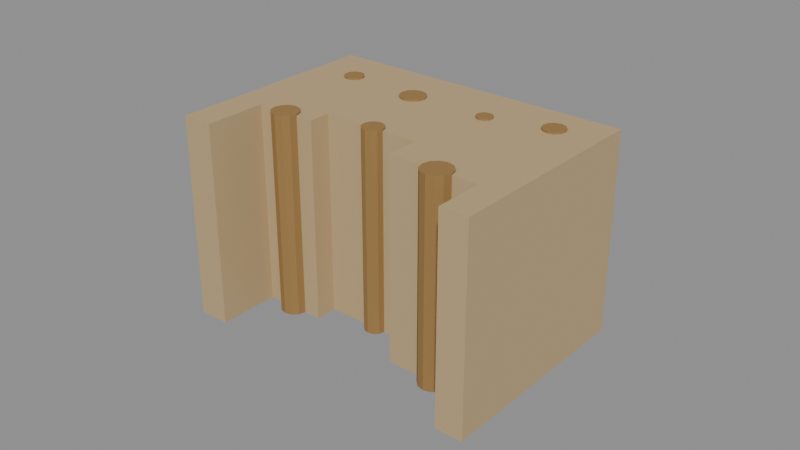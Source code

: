 # Source: skolithos-pipe-field.blend  (saved by Blender 4.3.34; exported with 4.5.12 LTS)
import bpy
from mathutils import Matrix  # noqa: F401  (used for matrix-valued properties, if any)

bpy.ops.wm.read_factory_settings(use_empty=True)
scene = bpy.context.scene
scene.name = 'Scene'

# ---- collections
col_export = bpy.data.collections.new('EXPORT'); scene.collection.children.link(col_export)

# ---- materials (node trees are filled in below, after node groups)
mat_skolithos_pipe_field_palette_0 = bpy.data.materials.new('skolithos-pipe-field-palette-0')
mat_skolithos_pipe_field_palette_0.use_backface_culling = True
mat_skolithos_pipe_field_palette_0.diffuse_color = (0.5089, 0.3712, 0.1946, 1.0)
mat_skolithos_pipe_field_palette_0.roughness = 0.85
mat_skolithos_pipe_field_palette_1 = bpy.data.materials.new('skolithos-pipe-field-palette-1')
mat_skolithos_pipe_field_palette_1.use_backface_culling = True
mat_skolithos_pipe_field_palette_1.diffuse_color = (0.6105, 0.4735, 0.2831, 1.0)
mat_skolithos_pipe_field_palette_1.roughness = 0.85
mat_skolithos_pipe_field_palette_2 = bpy.data.materials.new('skolithos-pipe-field-palette-2')
mat_skolithos_pipe_field_palette_2.use_backface_culling = True
mat_skolithos_pipe_field_palette_2.diffuse_color = (0.314, 0.1812, 0.05613, 1.0)
mat_skolithos_pipe_field_palette_2.roughness = 0.85
mat_skolithos_pipe_field_palette_3 = bpy.data.materials.new('skolithos-pipe-field-palette-3')
mat_skolithos_pipe_field_palette_3.use_backface_culling = True
mat_skolithos_pipe_field_palette_3.diffuse_color = (0.3372, 0.2502, 0.1329, 1.0)
mat_skolithos_pipe_field_palette_3.roughness = 0.85

# ---- material node trees
mat_skolithos_pipe_field_palette_0.use_nodes = True; mat_skolithos_pipe_field_palette_0.node_tree.nodes.clear()
_N = mat_skolithos_pipe_field_palette_0.node_tree.nodes; _L = mat_skolithos_pipe_field_palette_0.node_tree.links
n0 = _N.new('ShaderNodeBsdfPrincipled'); n0.name = 'Principled BSDF'; n0.location = (0, 0)
n0.inputs[0].default_value = (0.5089, 0.3712, 0.1946, 1.0)
n0.inputs[2].default_value = 0.85
n1 = _N.new('ShaderNodeOutputMaterial'); n1.name = 'Material Output'; n1.location = (0, 0)
_L.new(n0.outputs[0], n1.inputs[0])
n1.is_active_output = True
mat_skolithos_pipe_field_palette_1.use_nodes = True; mat_skolithos_pipe_field_palette_1.node_tree.nodes.clear()
_N = mat_skolithos_pipe_field_palette_1.node_tree.nodes; _L = mat_skolithos_pipe_field_palette_1.node_tree.links
n0 = _N.new('ShaderNodeBsdfPrincipled'); n0.name = 'Principled BSDF'; n0.location = (0, 0)
n0.inputs[0].default_value = (0.6105, 0.4735, 0.2831, 1.0)
n0.inputs[2].default_value = 0.85
n1 = _N.new('ShaderNodeOutputMaterial'); n1.name = 'Material Output'; n1.location = (0, 0)
_L.new(n0.outputs[0], n1.inputs[0])
n1.is_active_output = True
mat_skolithos_pipe_field_palette_2.use_nodes = True; mat_skolithos_pipe_field_palette_2.node_tree.nodes.clear()
_N = mat_skolithos_pipe_field_palette_2.node_tree.nodes; _L = mat_skolithos_pipe_field_palette_2.node_tree.links
n0 = _N.new('ShaderNodeBsdfPrincipled'); n0.name = 'Principled BSDF'; n0.location = (0, 0)
n0.inputs[0].default_value = (0.314, 0.1812, 0.05613, 1.0)
n0.inputs[2].default_value = 0.85
n1 = _N.new('ShaderNodeOutputMaterial'); n1.name = 'Material Output'; n1.location = (0, 0)
_L.new(n0.outputs[0], n1.inputs[0])
n1.is_active_output = True
mat_skolithos_pipe_field_palette_3.use_nodes = True; mat_skolithos_pipe_field_palette_3.node_tree.nodes.clear()
_N = mat_skolithos_pipe_field_palette_3.node_tree.nodes; _L = mat_skolithos_pipe_field_palette_3.node_tree.links
n0 = _N.new('ShaderNodeBsdfPrincipled'); n0.name = 'Principled BSDF'; n0.location = (0, 0)
n0.inputs[0].default_value = (0.3372, 0.2502, 0.1329, 1.0)
n0.inputs[2].default_value = 0.85
n1 = _N.new('ShaderNodeOutputMaterial'); n1.name = 'Material Output'; n1.location = (0, 0)
_L.new(n0.outputs[0], n1.inputs[0])
n1.is_active_output = True

# ---- meshes
me_sectioned_host_sandstone_mesh = bpy.data.meshes.new('sectioned-host-sandstone-mesh')
me_sectioned_host_sandstone_mesh.from_pydata([(-0.05, -0.035, 0.0), (-0.04, -0.035, 0.0), (-0.04, -0.015, 0.0), (-0.02, -0.015, 0.0), (-0.02, -0.008, 0.0), (0.012, -0.008, 0.0), (0.012, -0.019, 0.0), (0.041, -0.019, 0.0), (0.041, -0.035, 0.0), (0.05, -0.035, 0.0), (0.05, 0.035, 0.0), (-0.05, 0.035, 0.0), (-0.05, -0.035, 0.065), (-0.04, -0.035, 0.065), (-0.04, -0.015, 0.065), (-0.02, -0.015, 0.065), (-0.02, -0.008, 0.065), (0.012, -0.008, 0.065), (0.012, -0.019, 0.065), (0.041, -0.019, 0.065), (0.041, -0.035, 0.065), (0.05, -0.035, 0.065), (0.05, 0.035, 0.065), (-0.05, 0.035, 0.065), (-0.0344, -0.015, 0.0), (-0.02619, -0.0128, 0.0), (-0.0256, -0.015, 0.0), (-0.0278, -0.01119, 0.0), (-0.03381, -0.0128, 0.0), (-0.0322, -0.01119, 0.0), (-0.03, -0.0106, 0.0), (-0.0344, -0.015, 0.065), (-0.02619, -0.0128, 0.065), (-0.0256, -0.015, 0.065), (-0.0278, -0.01119, 0.065), (-0.03381, -0.0128, 0.065), (-0.0322, -0.01119, 0.065), (-0.03, -0.0106, 0.065), (-0.0065, -0.008, 0.0), (-0.006031, -0.00625, 0.0), (-0.00475, -0.004969, 0.0), (-0.00125, -0.004969, 0.0), (0.0005, -0.008, 0.0), (3.109e-05, -0.00625, 0.0), (-0.003, -0.0045, 0.0), (-0.0065, -0.008, 0.065), (-0.00475, -0.004969, 0.065), (-0.006031, -0.00625, 0.065), (-0.00125, -0.004969, 0.065), (0.0005, -0.008, 0.065), (3.109e-05, -0.00625, 0.065), (-0.003, -0.0045, 0.065), (0.0232, -0.019, 0.0), (0.0256, -0.01484, 0.0), (0.02384, -0.0166, 0.0), (0.0328, -0.019, 0.0), (0.03216, -0.0166, 0.0), (0.028, -0.0142, 0.0), (0.0304, -0.01484, 0.0), (0.0232, -0.019, 0.065), (0.0256, -0.01484, 0.065), (0.02384, -0.0166, 0.065), (0.0328, -0.019, 0.065), (0.03216, -0.0166, 0.065), (0.028, -0.0142, 0.065), (0.0304, -0.01484, 0.065), (-0.03777, 0.0184, 0.0), (-0.0382, 0.02, 0.0), (-0.03662, 0.02275, 0.0), (-0.03777, 0.0216, 0.0), (-0.0366, 0.02277, 0.0), (-0.035, 0.0168, 0.0), (-0.03223, 0.0184, 0.0), (-0.0334, 0.01723, 0.0), (-0.0366, 0.01723, 0.0), (-0.035, 0.0232, 0.0), (-0.0334, 0.02277, 0.0), (-0.0318, 0.02, 0.0), (-0.03223, 0.0216, 0.0), (-0.03777, 0.0184, 0.065), (-0.0382, 0.02, 0.065), (-0.0366, 0.01723, 0.065), (-0.0366, 0.02277, 0.065), (-0.03775, 0.02162, 0.065), (-0.03777, 0.0216, 0.065), (-0.0334, 0.02277, 0.065), (-0.0318, 0.02, 0.065), (-0.03223, 0.0184, 0.065), (-0.03223, 0.0216, 0.065), (-0.0334, 0.01723, 0.065), (-0.035, 0.0168, 0.065), (-0.035, 0.0232, 0.065), (-0.0142, 0.018, 0.0), (-0.01364, 0.0159, 0.0), (-0.01364, 0.0201, 0.0), (-0.0121, 0.01436, 0.0), (-0.0121, 0.02164, 0.0), (-0.0079, 0.01436, 0.0), (-0.009969, 0.01381, 0.0), (-0.0079, 0.02164, 0.0), (-0.0058, 0.018, 0.0), (-0.006363, 0.0159, 0.0), (-0.006363, 0.0201, 0.0), (-0.01, 0.0222, 0.0), (-0.01, 0.0138, 0.0), (-0.01364, 0.0159, 0.065), (-0.0142, 0.018, 0.065), (-0.0121, 0.01436, 0.065), (-0.0121, 0.02164, 0.065), (-0.01364, 0.0201, 0.065), (-0.0079, 0.02164, 0.065), (-0.0058, 0.018, 0.065), (-0.006363, 0.0159, 0.065), (-0.006363, 0.0201, 0.065), (-0.0079, 0.01436, 0.065), (-0.01, 0.0222, 0.065), (-0.01, 0.0138, 0.065), (0.0134, 0.018, 0.0), (0.01375, 0.0167, 0.0), (0.01375, 0.0193, 0.0), (0.0147, 0.01575, 0.0), (0.0147, 0.02025, 0.0), (0.0173, 0.01575, 0.0), (0.0173, 0.02025, 0.0), (0.0186, 0.018, 0.0), (0.01825, 0.0167, 0.0), (0.01825, 0.0193, 0.0), (0.016, 0.0206, 0.0), (0.016, 0.0154, 0.0), (0.0134, 0.018, 0.065), (0.01375, 0.0167, 0.065), (0.01375, 0.0193, 0.065), (0.0147, 0.01575, 0.065), (0.0147, 0.02025, 0.065), (0.0173, 0.01575, 0.065), (0.0173, 0.02025, 0.065), (0.0186, 0.018, 0.065), (0.01825, 0.0167, 0.065), (0.01825, 0.0193, 0.065), (0.016, 0.0206, 0.065), (0.016, 0.0154, 0.065), (0.0342, 0.02612, 0.0), (0.0324, 0.023, 0.0), (0.03288, 0.0212, 0.0), (0.03288, 0.0248, 0.0), (0.0342, 0.01988, 0.0), (0.036, 0.0194, 0.0), (0.0378, 0.01988, 0.0), (0.0378, 0.02612, 0.0), (0.0396, 0.023, 0.0), (0.03912, 0.0212, 0.0), (0.03912, 0.0248, 0.0), (0.036, 0.0266, 0.0), (0.03288, 0.0212, 0.065), (0.03288, 0.02123, 0.065), (0.0324, 0.023, 0.065), (0.0342, 0.01988, 0.065), (0.0342, 0.02612, 0.065), (0.03288, 0.0248, 0.065), (0.0378, 0.02612, 0.065), (0.0396, 0.023, 0.065), (0.03912, 0.0212, 0.065), (0.03912, 0.0248, 0.065), (0.0378, 0.01988, 0.065), (0.036, 0.0266, 0.065), (0.036, 0.0194, 0.065), (-0.0344, -0.015, 0.0), (-0.03381, -0.0172, 0.0), (-0.0322, -0.01881, 0.0), (-0.03, -0.0194, 0.0), (-0.0278, -0.01881, 0.0), (-0.02619, -0.0172, 0.0), (-0.0256, -0.015, 0.0), (-0.02619, -0.0128, 0.0), (-0.0278, -0.01119, 0.0), (-0.03, -0.0106, 0.0), (-0.0322, -0.01119, 0.0), (-0.03381, -0.0128, 0.0), (-0.0344, -0.015, 0.0656), (-0.03381, -0.0172, 0.0656), (-0.0322, -0.01881, 0.0656), (-0.03, -0.0194, 0.0656), (-0.0278, -0.01881, 0.0656), (-0.02619, -0.0172, 0.0656), (-0.0256, -0.015, 0.0656), (-0.02619, -0.0128, 0.0656), (-0.0278, -0.01119, 0.0656), (-0.03, -0.0106, 0.0656), (-0.0322, -0.01119, 0.0656), (-0.03381, -0.0128, 0.0656), (-0.006497, -0.008, 0.0), (-0.006028, -0.009748, 0.0), (-0.004748, -0.01103, 0.0), (-0.003, -0.0115, 0.0), (-0.001252, -0.01103, 0.0), (2.806e-05, -0.009748, 0.0), (0.0004965, -0.008, 0.0), (2.806e-05, -0.006252, 0.0), (-0.001252, -0.004972, 0.0), (-0.003, -0.004504, 0.0), (-0.004748, -0.004972, 0.0), (-0.006028, -0.006252, 0.0), (-0.006497, -0.008, 0.0656), (-0.006028, -0.009748, 0.0656), (-0.004748, -0.01103, 0.0656), (-0.003, -0.0115, 0.0656), (-0.001252, -0.01103, 0.0656), (2.806e-05, -0.009748, 0.0656), (0.0004965, -0.008, 0.0656), (2.806e-05, -0.006252, 0.0656), (-0.001252, -0.004972, 0.0656), (-0.003, -0.004504, 0.0656), (-0.004748, -0.004972, 0.0656), (-0.006028, -0.006252, 0.0656), (0.0232, -0.019, 0.0), (0.02385, -0.0214, 0.0), (0.0256, -0.02315, 0.0), (0.028, -0.0238, 0.0), (0.0304, -0.02315, 0.0), (0.03215, -0.0214, 0.0), (0.0328, -0.019, 0.0), (0.03215, -0.0166, 0.0), (0.0304, -0.01485, 0.0), (0.028, -0.0142, 0.0), (0.0256, -0.01485, 0.0), (0.02385, -0.0166, 0.0), (0.0232, -0.019, 0.0656), (0.02385, -0.0214, 0.0656), (0.0256, -0.02315, 0.0656), (0.028, -0.0238, 0.0656), (0.0304, -0.02315, 0.0656), (0.03215, -0.0214, 0.0656), (0.0328, -0.019, 0.0656), (0.03215, -0.0166, 0.0656), (0.0304, -0.01485, 0.0656), (0.028, -0.0142, 0.0656), (0.0256, -0.01485, 0.0656), (0.02385, -0.0166, 0.0656), (-0.0382, 0.02, 0.0), (-0.03777, 0.0184, 0.0), (-0.0366, 0.01723, 0.0), (-0.035, 0.0168, 0.0), (-0.0334, 0.01723, 0.0), (-0.03223, 0.0184, 0.0), (-0.0318, 0.02, 0.0), (-0.03223, 0.0216, 0.0), (-0.0334, 0.02277, 0.0), (-0.035, 0.0232, 0.0), (-0.0366, 0.02277, 0.0), (-0.03777, 0.0216, 0.0), (-0.0382, 0.02, 0.0656), (-0.03777, 0.0184, 0.0656), (-0.0366, 0.01723, 0.0656), (-0.035, 0.0168, 0.0656), (-0.0334, 0.01723, 0.0656), (-0.03223, 0.0184, 0.0656), (-0.0318, 0.02, 0.0656), (-0.03223, 0.0216, 0.0656), (-0.0334, 0.02277, 0.0656), (-0.035, 0.0232, 0.0656), (-0.0366, 0.02277, 0.0656), (-0.03777, 0.0216, 0.0656), (-0.0142, 0.018, 0.0), (-0.01363, 0.0159, 0.0), (-0.0121, 0.01437, 0.0), (-0.01, 0.0138, 0.0), (-0.007902, 0.01437, 0.0), (-0.006366, 0.0159, 0.0), (-0.005804, 0.018, 0.0), (-0.006366, 0.0201, 0.0), (-0.007902, 0.02163, 0.0), (-0.01, 0.0222, 0.0), (-0.0121, 0.02163, 0.0), (-0.01363, 0.0201, 0.0), (-0.0142, 0.018, 0.0656), (-0.01363, 0.0159, 0.0656), (-0.0121, 0.01437, 0.0656), (-0.01, 0.0138, 0.0656), (-0.007902, 0.01437, 0.0656), (-0.006366, 0.0159, 0.0656), (-0.005804, 0.018, 0.0656), (-0.006366, 0.0201, 0.0656), (-0.007902, 0.02163, 0.0656), (-0.01, 0.0222, 0.0656), (-0.0121, 0.02163, 0.0656), (-0.01363, 0.0201, 0.0656), (0.0134, 0.018, 0.0), (0.01375, 0.0167, 0.0), (0.0147, 0.01575, 0.0), (0.016, 0.0154, 0.0), (0.0173, 0.01575, 0.0), (0.01825, 0.0167, 0.0), (0.0186, 0.018, 0.0), (0.01825, 0.0193, 0.0), (0.0173, 0.02025, 0.0), (0.016, 0.0206, 0.0), (0.0147, 0.02025, 0.0), (0.01375, 0.0193, 0.0), (0.0134, 0.018, 0.0656), (0.01375, 0.0167, 0.0656), (0.0147, 0.01575, 0.0656), (0.016, 0.0154, 0.0656), (0.0173, 0.01575, 0.0656), (0.01825, 0.0167, 0.0656), (0.0186, 0.018, 0.0656), (0.01825, 0.0193, 0.0656), (0.0173, 0.02025, 0.0656), (0.016, 0.0206, 0.0656), (0.0147, 0.02025, 0.0656), (0.01375, 0.0193, 0.0656), (0.0324, 0.023, 0.0), (0.03289, 0.0212, 0.0), (0.0342, 0.01989, 0.0), (0.036, 0.0194, 0.0), (0.0378, 0.01989, 0.0), (0.03911, 0.0212, 0.0), (0.0396, 0.023, 0.0), (0.03911, 0.0248, 0.0), (0.0378, 0.02611, 0.0), (0.036, 0.0266, 0.0), (0.0342, 0.02611, 0.0), (0.03289, 0.0248, 0.0), (0.0324, 0.023, 0.0656), (0.03289, 0.0212, 0.0656), (0.0342, 0.01989, 0.0656), (0.036, 0.0194, 0.0656), (0.0378, 0.01989, 0.0656), (0.03911, 0.0212, 0.0656), (0.0396, 0.023, 0.0656), (0.03911, 0.0248, 0.0656), (0.0378, 0.02611, 0.0656), (0.036, 0.0266, 0.0656), (0.0342, 0.02611, 0.0656), (0.03289, 0.0248, 0.0656)], [], [(28, 24, 2, 1, 0, 11, 68, 69, 67, 66, 74, 71, 73, 4, 3, 26, 25, 27, 30, 29), (54, 52, 6, 5, 42, 43, 41, 44, 40, 98, 97, 101, 100, 102, 117, 118, 120, 128, 122, 125, 143, 145, 146, 147, 150, 149, 151, 10, 9, 8, 7, 55, 56, 58, 57, 53), (143, 125, 124, 126, 10, 151, 148, 152, 141, 144, 142), (70, 68, 11, 10, 126, 123, 127, 121, 119, 117, 102, 99, 103, 96, 94, 92, 77, 78, 76, 75), (39, 38, 4, 73, 72, 77, 92, 93, 95, 104, 98, 40), (32, 33, 15, 16, 45, 47, 46, 51, 48, 50, 49, 17, 18, 59, 61, 60, 64, 65, 63, 62, 19, 20, 21, 22, 162, 160, 161, 163, 165, 156, 153, 154, 136, 137, 134, 140, 132, 130, 129, 110, 113, 111, 112, 114, 116, 107, 36, 37, 34), (162, 22, 138, 136, 154, 155, 158, 157, 164, 159), (135, 138, 22, 23, 83, 82, 91, 85, 88, 86, 87, 89, 106, 109, 108, 115, 110, 129, 131, 133, 139), (105, 106, 89, 90, 14, 31, 35, 36, 107), (84, 83, 23, 12, 13, 14, 90, 81, 79, 80), (0, 1, 13, 12), (1, 2, 14, 13), (26, 3, 15, 33), (14, 2, 24, 31), (3, 4, 16, 15), (42, 5, 17, 49), (16, 4, 38, 45), (5, 6, 18, 17), (55, 7, 19, 62), (18, 6, 52, 59), (7, 8, 20, 19), (8, 9, 21, 20), (9, 10, 22, 21), (10, 11, 23, 22), (11, 0, 12, 23), (33, 32, 25, 26), (34, 27, 25, 32), (37, 30, 27, 34), (36, 29, 30, 37), (35, 28, 29, 36), (24, 28, 35, 31), (49, 50, 43, 42), (41, 43, 50, 48), (51, 44, 41, 48), (46, 40, 44, 51), (47, 39, 40, 46), (38, 39, 47, 45), (62, 63, 56, 55), (58, 56, 63, 65), (64, 57, 58, 65), (60, 53, 57, 64), (61, 54, 53, 60), (52, 54, 61, 59), (79, 66, 67, 80), (81, 74, 66, 79), (71, 74, 81, 90), (73, 71, 90, 89), (72, 73, 89, 87), (77, 72, 87, 86), (78, 77, 86, 88), (76, 78, 88, 85), (91, 75, 76, 85), (82, 70, 75, 91), (83, 84, 69, 68, 70, 82), (80, 67, 69, 84), (105, 93, 92, 106), (95, 93, 105, 107), (104, 95, 107, 116), (98, 104, 116, 114, 97), (101, 97, 114, 112), (100, 101, 112, 111), (102, 100, 111, 113), (110, 99, 102, 113), (115, 103, 99, 110), (108, 96, 103, 115), (109, 94, 96, 108), (106, 92, 94, 109), (130, 118, 117, 129), (120, 118, 130, 132), (128, 120, 132, 140), (122, 128, 140, 134), (125, 122, 134, 137), (124, 125, 137, 136), (126, 124, 136, 138), (135, 123, 126, 138), (139, 127, 123, 135), (133, 121, 127, 139), (131, 119, 121, 133), (129, 117, 119, 131), (153, 143, 142, 155, 154), (145, 143, 153, 156), (146, 145, 156, 165), (147, 146, 165, 163), (150, 147, 163, 161), (149, 150, 161, 160), (151, 149, 160, 162), (159, 148, 151, 162), (164, 152, 148, 159), (157, 141, 152, 164), (158, 144, 141, 157), (155, 142, 144, 158), (177, 176, 175, 174, 173, 172, 171, 170, 169, 168, 167, 166), (166, 167, 179, 178), (167, 168, 180, 179), (168, 169, 181, 180), (169, 170, 182, 181), (170, 171, 183, 182), (171, 172, 184, 183), (172, 173, 185, 184), (173, 174, 186, 185), (174, 175, 187, 186), (175, 176, 188, 187), (176, 177, 189, 188), (177, 166, 178, 189), (178, 179, 180, 181, 182, 183, 184, 185, 186, 187, 188, 189), (201, 200, 199, 198, 197, 196, 195, 194, 193, 192, 191, 190), (190, 191, 203, 202), (191, 192, 204, 203), (192, 193, 205, 204), (193, 194, 206, 205), (194, 195, 207, 206), (195, 196, 208, 207), (196, 197, 209, 208), (197, 198, 210, 209), (198, 199, 211, 210), (199, 200, 212, 211), (200, 201, 213, 212), (201, 190, 202, 213), (202, 203, 204, 205, 206, 207, 208, 209, 210, 211, 212, 213), (225, 224, 223, 222, 221, 220, 219, 218, 217, 216, 215, 214), (214, 215, 227, 226), (215, 216, 228, 227), (216, 217, 229, 228), (217, 218, 230, 229), (218, 219, 231, 230), (219, 220, 232, 231), (220, 221, 233, 232), (221, 222, 234, 233), (222, 223, 235, 234), (223, 224, 236, 235), (224, 225, 237, 236), (225, 214, 226, 237), (226, 227, 228, 229, 230, 231, 232, 233, 234, 235, 236, 237), (249, 248, 247, 246, 245, 244, 243, 242, 241, 240, 239, 238), (238, 239, 251, 250), (239, 240, 252, 251), (240, 241, 253, 252), (241, 242, 254, 253), (242, 243, 255, 254), (243, 244, 256, 255), (244, 245, 257, 256), (245, 246, 258, 257), (246, 247, 259, 258), (247, 248, 260, 259), (248, 249, 261, 260), (249, 238, 250, 261), (250, 251, 252, 253, 254, 255, 256, 257, 258, 259, 260, 261), (273, 272, 271, 270, 269, 268, 267, 266, 265, 264, 263, 262), (262, 263, 275, 274), (263, 264, 276, 275), (264, 265, 277, 276), (265, 266, 278, 277), (266, 267, 279, 278), (267, 268, 280, 279), (268, 269, 281, 280), (269, 270, 282, 281), (270, 271, 283, 282), (271, 272, 284, 283), (272, 273, 285, 284), (273, 262, 274, 285), (274, 275, 276, 277, 278, 279, 280, 281, 282, 283, 284, 285), (297, 296, 295, 294, 293, 292, 291, 290, 289, 288, 287, 286), (286, 287, 299, 298), (287, 288, 300, 299), (288, 289, 301, 300), (289, 290, 302, 301), (290, 291, 303, 302), (291, 292, 304, 303), (292, 293, 305, 304), (293, 294, 306, 305), (294, 295, 307, 306), (295, 296, 308, 307), (296, 297, 309, 308), (297, 286, 298, 309), (298, 299, 300, 301, 302, 303, 304, 305, 306, 307, 308, 309), (321, 320, 319, 318, 317, 316, 315, 314, 313, 312, 311, 310), (310, 311, 323, 322), (311, 312, 324, 323), (312, 313, 325, 324), (313, 314, 326, 325), (314, 315, 327, 326), (315, 316, 328, 327), (316, 317, 329, 328), (317, 318, 330, 329), (318, 319, 331, 330), (319, 320, 332, 331), (320, 321, 333, 332), (321, 310, 322, 333), (322, 323, 324, 325, 326, 327, 328, 329, 330, 331, 332, 333)])
me_sectioned_host_sandstone_mesh.polygons.foreach_set('material_index', [0, 0, 0, 0, 0, 0, 0, 0, 0, 0, 0, 0, 0, 0, 0, 0, 0, 0, 0, 0, 0, 0, 0, 0, 0, 0, 0, 0, 0, 0, 0, 0, 0, 0, 0, 0, 0, 0, 0, 0, 0, 0, 0, 0, 0, 0, 0, 0, 0, 0, 0, 0, 0, 0, 0, 0, 0, 0, 0, 0, 0, 0, 0, 0, 0, 0, 0, 0, 0, 0, 0, 0, 0, 0, 0, 0, 0, 0, 0, 0, 0, 0, 0, 0, 0, 0, 0, 0, 0, 0, 0, 2, 2, 2, 2, 2, 2, 2, 2, 2, 2, 2, 2, 2, 2, 2, 2, 2, 2, 2, 2, 2, 2, 2, 2, 2, 2, 2, 2, 2, 2, 2, 2, 2, 2, 2, 2, 2, 2, 2, 2, 2, 2, 2, 2, 2, 2, 2, 2, 2, 2, 2, 2, 2, 2, 2, 2, 2, 2, 2, 2, 2, 2, 2, 2, 2, 2, 2, 2, 2, 2, 2, 2, 2, 2, 2, 2, 2, 2, 2, 2, 2, 2, 2, 2, 2, 2, 2, 2, 2, 2, 2, 2, 2, 2, 2, 2, 2, 2])
me_sectioned_host_sandstone_mesh.materials.append(mat_skolithos_pipe_field_palette_0)
me_sectioned_host_sandstone_mesh.materials.append(mat_skolithos_pipe_field_palette_1)
me_sectioned_host_sandstone_mesh.materials.append(mat_skolithos_pipe_field_palette_2)
me_sectioned_host_sandstone_mesh.materials.append(mat_skolithos_pipe_field_palette_3)
me_sectioned_host_sandstone_mesh.update()

# ---- objects
ob_skolithos_pipe_field = bpy.data.objects.new('skolithos-pipe-field', None)
ob_sectioned_host_sandstone = bpy.data.objects.new('sectioned-host-sandstone', me_sectioned_host_sandstone_mesh)

# ---- transforms, parenting, visibility, modifiers, constraints
ob_skolithos_pipe_field.location = (0.0, 0.0, 0.0)
ob_sectioned_host_sandstone.parent = ob_skolithos_pipe_field
ob_sectioned_host_sandstone.location = (0.0, 0.0, 0.0)

# ---- collection membership
col_export.objects.link(ob_skolithos_pipe_field)
col_export.objects.link(ob_sectioned_host_sandstone)

# ---- scene / render settings (as saved in the file)
scene.frame_start = 1; scene.frame_end = 250; scene.frame_set(1)
scene.render.engine = 'BLENDER_EEVEE_NEXT'
bpy.context.view_layer.update()

# ---- added for rendering (the .blend has no active camera and no usable light): camera, sun + grey world if the file has none
cam_auto = bpy.data.cameras.new('AutoCamera')
cam_auto.lens = 50.0
cam_auto.sensor_width = 36.0
cam_auto.clip_end = 1000.0
ob_auto_camera = bpy.data.objects.new('AutoCamera', cam_auto)
scene.collection.objects.link(ob_auto_camera)
ob_auto_camera.location = (0.185045, -0.222054, 0.180836)
ob_auto_camera.rotation_euler = (1.09748, -7.21219e-08, 0.694738)
scene.camera = ob_auto_camera
light_auto_sun = bpy.data.lights.new('AutoSun', 'SUN')
light_auto_sun.energy = 3.0
light_auto_sun.angle = 0.0523599
ob_auto_sun = bpy.data.objects.new('AutoSun', light_auto_sun)
scene.collection.objects.link(ob_auto_sun)
ob_auto_sun.rotation_euler = (0.872665, 0.174533, 0.523599)
if scene.world is None:
    world_auto = bpy.data.worlds.new('AutoWorld')
    world_auto.color = (0.3, 0.3, 0.3)
    scene.world = world_auto
bpy.context.view_layer.update()
